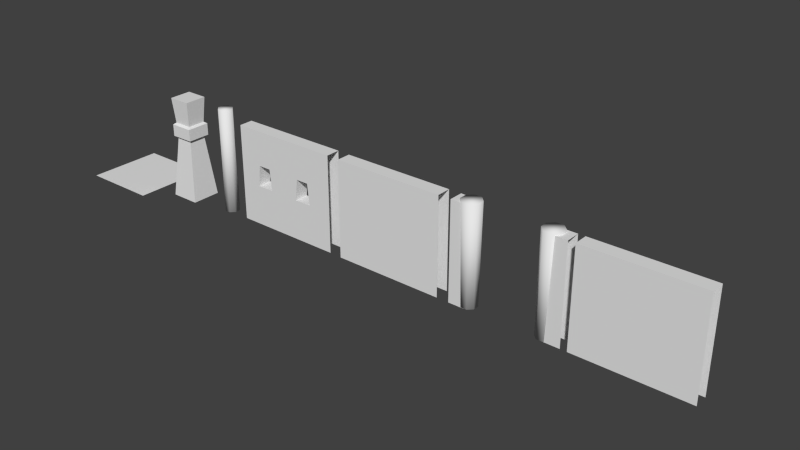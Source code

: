 # Source: house1.blend  (saved by Blender 2.70.0; exported with 4.5.12 LTS)
import bpy
from mathutils import Matrix  # noqa: F401  (used for matrix-valued properties, if any)

bpy.ops.wm.read_factory_settings(use_empty=True)
scene = bpy.context.scene
scene.name = 'Scene'

# ---- collections
col_collection_1 = bpy.data.collections.new('Collection 1'); scene.collection.children.link(col_collection_1)

# ---- world
world_world = bpy.data.worlds.new('World'); scene.world = world_world
world_world.color = (0.05088, 0.05088, 0.05088)
world_world.use_sun_shadow = False
world_world.sun_shadow_jitter_overblur = 0.0
world_world.cycles.sampling_method = 'MANUAL'
world_world.cycles.sample_map_resolution = 256

# ---- meshes
me_cube_001 = bpy.data.meshes.new('Cube.001')
me_cube_001.from_pydata([(-1.356, 0.2038, 2.344), (1.335, 0.2038, 2.344), (1.335, 0.2038, -0.009529), (-1.356, 0.2038, -0.009529), (1.335, -0.1382, 2.344), (-1.356, -0.1382, 2.344), (-1.356, -0.1382, -0.009529), (1.335, -0.1382, -0.009529)], [], [(0, 1, 2, 3), (4, 1, 0, 5), (4, 5, 6, 7)])
_uv = me_cube_001.uv_layers.new(name='UVMap')
_uv.uv.foreach_set('vector', [0.9997, 0.9376, 0.5042, 0.9376, 0.5042, 0.5028, 0.9997, 0.5028, 0.4995, 0.7165, 0.4995, 0.7797, 0.00213, 0.7797, 0.00213, 0.7165, 0.9995, 0.9403, 0.5021, 0.9403, 0.5021, 0.5054, 0.9995, 0.5054])
me_cube_001.use_remesh_preserve_volume = False
me_cube_001.use_remesh_preserve_attributes = False
me_cube_001.use_mirror_vertex_groups = False
me_cube_001.update()
me_cube_006 = bpy.data.meshes.new('Cube.006')
me_cube_006.from_pydata([(-1.356, 0.2038, 2.344), (1.335, 0.2038, 2.344), (1.335, 0.2038, -0.009529), (-1.356, 0.2038, -0.009529), (1.335, -0.1382, 2.344), (-1.356, -0.1382, 2.344), (-1.356, -0.1382, -0.009529), (1.335, -0.1382, -0.009529)], [], [(0, 1, 2, 3), (4, 1, 0, 5), (4, 5, 6, 7)])
_uv = me_cube_006.uv_layers.new(name='UVMap')
_uv.uv.foreach_set('vector', [0.9997, 0.9376, 0.5042, 0.9376, 0.5042, 0.5028, 0.9997, 0.5028, 0.4995, 0.7165, 0.4995, 0.7797, 0.00213, 0.7797, 0.00213, 0.7165, 0.4995, 0.9376, 0.002159, 0.9376, 0.002159, 0.5028, 0.4995, 0.5028])
me_cube_006.use_remesh_preserve_volume = False
me_cube_006.use_remesh_preserve_attributes = False
me_cube_006.use_mirror_vertex_groups = False
me_cube_006.update()
me_cube_005 = bpy.data.meshes.new('Cube.005')
me_cube_005.from_pydata([(-1.319, 0.2038, -0.000136), (-0.8129, 0.2038, 0.9805), (-0.3936, 0.2038, 0.9805), (0.3608, 0.2038, 0.9805), (0.7801, 0.2038, 0.9805), (0.7275, 0.2038, 1.501), (1.373, 0.2038, 2.353), (1.373, 0.2038, -0.000136), (-1.319, 0.2038, 2.353), (0.4135, 0.2038, 1.501), (-0.4462, 0.2038, 1.501), (-0.7603, 0.2038, 1.501), (-0.8129, -0.1382, 0.9805), (-0.3936, -0.1382, 0.9805), (0.3608, -0.1382, 0.9805), (0.7801, -0.1382, 0.9805), (0.7275, -0.1382, 1.501), (1.373, -0.1382, 2.353), (-1.319, -0.1382, 2.353), (0.4135, -0.1382, 1.501), (-0.4462, -0.1382, 1.501), (-0.7603, -0.1382, 1.501), (-1.319, -0.1382, -0.000136), (1.373, -0.1382, -0.000136)], [], [(0, 1, 2, 3, 4, 5, 6, 7), (0, 8, 6, 5, 9, 3, 2, 10, 11, 1), (12, 13, 2, 1), (14, 15, 4, 3), (5, 4, 15, 16), (17, 6, 8, 18), (16, 19, 9, 5), (19, 14, 3, 9), (10, 2, 13, 20), (20, 21, 11, 10), (21, 12, 1, 11), (22, 23, 17, 16, 15, 14, 13, 12), (22, 12, 21, 20, 13, 14, 19, 16, 17, 18)])
_uv = me_cube_005.uv_layers.new(name='UVMap')
_uv.uv.foreach_set('vector', [0.9992, 0.5028, 0.9081, 0.684, 0.8306, 0.684, 0.6912, 0.684, 0.6137, 0.684, 0.6234, 0.7802, 0.5042, 0.9376, 0.5042, 0.5028, 0.9992, 0.5028, 0.9992, 0.9376, 0.5042, 0.9376, 0.6234, 0.7802, 0.6815, 0.7802, 0.6912, 0.684, 0.8306, 0.684, 0.8403, 0.7802, 0.8983, 0.7802, 0.9081, 0.684, 0.1959, 0.5588, 0.1323, 0.5588, 0.1323, 0.5069, 0.1959, 0.5069, 0.1959, 0.5588, 0.1323, 0.5588, 0.1323, 0.5069, 0.1959, 0.5069, 0.05297, 0.5069, 0.1323, 0.5069, 0.1323, 0.5588, 0.05297, 0.5588, 0.4995, 0.9361, 0.4995, 0.9993, 0.00213, 0.9993, 0.00213, 0.9361, 0.05297, 0.5588, 0.005361, 0.5588, 0.005362, 0.5069, 0.05297, 0.5069, 0.2752, 0.5588, 0.1959, 0.5588, 0.1959, 0.5069, 0.2752, 0.5069, 0.05297, 0.5069, 0.1323, 0.5069, 0.1323, 0.5588, 0.05297, 0.5588, 0.05297, 0.5588, 0.005361, 0.5588, 0.005361, 0.5069, 0.05297, 0.5069, 0.2752, 0.5588, 0.1959, 0.5588, 0.1959, 0.5069, 0.2752, 0.5069, 0.002159, 0.5028, 0.4995, 0.5028, 0.4995, 0.9376, 0.3802, 0.7802, 0.3899, 0.684, 0.3125, 0.684, 0.1731, 0.684, 0.0956, 0.684, 0.002159, 0.5028, 0.0956, 0.684, 0.1053, 0.7802, 0.1634, 0.7802, 0.1731, 0.684, 0.3125, 0.684, 0.3222, 0.7802, 0.3802, 0.7802, 0.4995, 0.9376, 0.002159, 0.9376])
me_cube_005.use_remesh_preserve_volume = False
me_cube_005.use_remesh_preserve_attributes = False
me_cube_005.use_mirror_vertex_groups = False
me_cube_005.update()
me_cube_004 = bpy.data.meshes.new('Cube.004')
me_cube_004.from_pydata([(-0.181, 0.07089, 2.565), (-0.181, 0.07089, -0.02095), (-0.1822, -0.06623, -0.02095), (-0.1822, -0.06623, 2.565), (-0.08607, -0.1641, 2.565), (0.05106, -0.1653, 2.565), (0.1489, -0.06917, 2.565), (0.1501, 0.06796, 2.565), (0.054, 0.1658, 2.565), (-0.08313, 0.167, 2.565), (-0.08313, 0.167, -0.02095), (0.054, 0.1658, -0.02095), (0.1501, 0.06796, -0.02095), (0.1489, -0.06917, -0.02095), (0.05106, -0.1653, -0.02095), (-0.08607, -0.1641, -0.02095)], [], [(0, 1, 2, 3), (0, 3, 4, 5, 6, 7, 8, 9), (9, 10, 1, 0), (2, 1, 10, 11, 12, 13, 14, 15), (3, 2, 15, 4), (4, 15, 14, 5), (5, 14, 13, 6), (6, 13, 12, 7), (7, 12, 11, 8), (8, 11, 10, 9)])
me_cube_004.polygons.foreach_set('use_smooth', [True] * 10)
_uv = me_cube_004.uv_layers.new(name='UVMap')
_uv.uv.foreach_set('vector', [0.2984, -0.0004348, 0.2984, 0.497, 0.2595, 0.497, 0.2595, -0.0004344, 0.3857, 0.007656, 0.419, 0.04081, 0.4191, 0.08781, 0.3859, 0.1211, 0.3389, 0.1213, 0.3056, 0.0881, 0.3055, 0.04109, 0.3387, 0.007774, 0.0368, -0.000434, 0.0368, 0.497, 0.0004179, 0.497, 0.0004193, -0.0004339, 0.3859, 0.1211, 0.3389, 0.1213, 0.3056, 0.0881, 0.3055, 0.04109, 0.3387, 0.007774, 0.3857, 0.007656, 0.419, 0.04081, 0.4191, 0.08781, 0.2595, -0.0004345, 0.2595, 0.497, 0.2224, 0.497, 0.2224, -0.0004341, 0.2224, -0.0004343, 0.2224, 0.497, 0.1853, 0.497, 0.1853, -0.000434, 0.1853, -0.0004341, 0.1853, 0.497, 0.1482, 0.497, 0.1482, -0.0004339, 0.1482, -0.0004341, 0.1482, 0.497, 0.111, 0.497, 0.111, -0.0004337, 0.111, -0.000434, 0.111, 0.497, 0.07392, 0.497, 0.07392, -0.0004337, 0.07392, -0.000434, 0.07392, 0.497, 0.0368, 0.497, 0.0368, -0.0004339])
me_cube_004.use_remesh_preserve_volume = False
me_cube_004.use_remesh_preserve_attributes = False
me_cube_004.use_mirror_vertex_groups = False
me_cube_004.update()
me_cube_003 = bpy.data.meshes.new('Cube.003')
me_cube_003.from_pydata([(-0.1977, -0.196, 1.496), (-0.1977, 0.2339, 1.496), (-0.3475, 0.3837, -0.02226), (-0.3475, -0.3458, -0.02226), (0.2323, -0.196, 1.496), (0.3821, -0.3458, -0.02226), (-0.2673, -0.2657, 1.535), (-0.2673, 0.3036, 1.535), (0.2323, 0.2339, 1.496), (0.3821, 0.3837, -0.02226), (0.3019, -0.2657, 1.535), (0.3019, 0.3036, 1.535), (-0.2673, -0.2657, 1.828), (-0.2673, 0.3036, 1.828), (0.3019, -0.2657, 1.828), (0.3019, 0.3036, 1.828), (-0.2088, -0.2072, 1.873), (-0.2088, 0.2451, 1.873), (0.2434, -0.2072, 1.873), (0.2434, 0.2451, 1.873), (-0.2569, -0.2552, 2.498), (-0.2569, 0.2931, 2.498), (0.2915, -0.2552, 2.498), (0.2915, 0.2931, 2.498)], [], [(0, 1, 2, 3), (4, 0, 3, 5), (1, 0, 6, 7), (1, 8, 9, 2), (8, 4, 5, 9), (0, 4, 10, 6), (8, 1, 7, 11), (7, 6, 12, 13), (4, 8, 11, 10), (6, 10, 14, 12), (11, 7, 13, 15), (13, 12, 16, 17), (10, 11, 15, 14), (12, 14, 18, 16), (15, 13, 17, 19), (17, 16, 20, 21), (14, 15, 19, 18), (16, 18, 22, 20), (19, 17, 21, 23), (22, 23, 21, 20), (18, 19, 23, 22)])
_uv = me_cube_003.uv_layers.new(name='UVMap')
_uv.uv.foreach_set('vector', [0.9129, 0.7718, 0.8187, 0.7718, 0.8187, 0.5078, 0.9129, 0.5078, 0.641, 0.7718, 0.5295, 0.7718, 0.5295, 0.5078, 0.641, 0.5078, 0.3722, 0.6565, 0.4938, 0.6565, 0.4938, 0.6752, 0.3722, 0.6752, 0.8187, 0.7718, 0.7277, 0.7718, 0.7277, 0.5078, 0.8187, 0.5078, 0.7277, 0.7718, 0.641, 0.7718, 0.641, 0.5078, 0.7277, 0.5078, -0.001289, 0.6565, 0.1426, 0.6565, 0.1426, 0.6752, -0.001289, 0.6752, 0.2546, 0.6565, 0.3722, 0.6565, 0.3722, 0.6752, 0.2546, 0.6752, 0.8187, 0.7863, 0.9129, 0.7863, 0.9129, 0.8501, 0.8187, 0.8501, 0.1426, 0.6565, 0.2546, 0.6565, 0.2546, 0.6752, 0.1426, 0.6752, 0.5295, 0.7863, 0.641, 0.7863, 0.641, 0.8501, 0.5295, 0.8501, 0.7277, 0.7863, 0.8187, 0.7863, 0.8187, 0.8501, 0.7277, 0.8501, 0.3752, 0.6585, 0.4975, 0.6585, 0.4975, 0.6765, 0.3752, 0.6765, 0.641, 0.7863, 0.7277, 0.7863, 0.7277, 0.8501, 0.641, 0.8501, -0.000444, 0.6585, 0.1443, 0.6585, 0.1443, 0.6765, -0.0004438, 0.6765, 0.257, 0.6585, 0.3752, 0.6585, 0.3752, 0.6765, 0.257, 0.6765, 0.8187, 0.8638, 0.9129, 0.8638, 0.9129, 0.9711, 0.8187, 0.9711, 0.1443, 0.6585, 0.257, 0.6585, 0.257, 0.6765, 0.1443, 0.6765, 0.5295, 0.8638, 0.641, 0.8638, 0.641, 0.9711, 0.5295, 0.9711, 0.7277, 0.8638, 0.8187, 0.8638, 0.8187, 0.9711, 0.7277, 0.9711, 0.1431, 0.8516, 0.1431, 0.9943, 0.0003862, 0.9943, 0.0003861, 0.8516, 0.641, 0.8638, 0.7277, 0.8638, 0.7277, 0.9711, 0.641, 0.9711])
me_cube_003.use_remesh_preserve_volume = False
me_cube_003.use_remesh_preserve_attributes = False
me_cube_003.use_mirror_vertex_groups = False
me_cube_003.update()
me_cube_002 = bpy.data.meshes.new('Cube.002')
me_cube_002.from_pydata([(-1.116, 0.1295, 2.39), (-1.068, 0.1136, 0.0009121), (-1.069, -0.03697, 0.0009121), (-1.118, -0.05227, 2.39), (-0.9905, -0.182, 2.39), (-0.8087, -0.1836, 2.39), (-0.679, -0.05616, 2.39), (-0.6774, 0.1256, 2.39), (-0.8048, 0.2553, 2.39), (-0.9866, 0.257, 2.39), (-0.9603, 0.2191, 0.0009121), (-0.8097, 0.2177, 0.0009121), (-0.7042, 0.1104, 0.0009121), (-0.7055, -0.0402, 0.0009121), (-0.8129, -0.1457, 0.0009121), (-0.9635, -0.1444, 0.0009121), (0.8968, -0.1877, 2.39), (0.8727, -0.1545, 0.0009121), (1.031, -0.1538, 0.0009121), (1.082, -0.1869, 2.39), (1.213, -0.05506, 2.39), (1.212, 0.1305, 2.39), (1.08, 0.2611, 2.39), (0.8947, 0.2603, 2.39), (0.7641, 0.1284, 2.39), (0.765, -0.05712, 2.39), (0.7604, -0.04324, 0.0009121), (0.7597, 0.1149, 0.0009121), (0.871, 0.2272, 0.0009121), (1.029, 0.2279, 0.0009121), (1.141, 0.1166, 0.0009121), (1.142, -0.04149, 0.0009121), (-1.282, 0.2038, 2.344), (1.41, 0.2038, 2.344), (1.41, 0.2038, -0.00953), (-1.282, 0.2038, -0.00953), (1.41, -0.1382, 2.344), (-1.282, -0.1382, 2.344), (-1.282, -0.1382, -0.00953), (1.41, -0.1382, -0.00953), (-0.8811, -0.1382, -0.00953), (-0.8901, -0.1382, 2.344), (1.019, -0.1382, -0.00953), (1.01, -0.1382, 2.344), (1.009, 0.2038, 2.344), (-0.8911, 0.2038, 2.344), (-0.8911, 0.2038, -0.00953), (1.018, 0.2038, -0.00953)], [], [(0, 1, 2, 3), (0, 3, 4, 5, 6, 7, 8, 9), (9, 10, 1, 0), (2, 1, 10, 11, 12, 13, 14, 15), (3, 2, 15, 4), (4, 15, 14, 5), (5, 14, 13, 6), (6, 13, 12, 7), (7, 12, 11, 8), (8, 11, 10, 9), (16, 17, 18, 19), (16, 19, 20, 21, 22, 23, 24, 25), (25, 26, 17, 16), (18, 17, 26, 27, 28, 29, 30, 31), (19, 18, 31, 20), (20, 31, 30, 21), (21, 30, 29, 22), (22, 29, 28, 23), (23, 28, 27, 24), (24, 27, 26, 25), (44, 33, 34, 47), (36, 33, 44, 43), (36, 43, 42, 39), (41, 37, 38, 40), (41, 45, 32, 37), (32, 45, 46, 35)])
me_cube_002.polygons.foreach_set('use_smooth', [1, 1, 1, 1, 1, 1, 1, 1, 1, 1, 1, 1, 1, 1, 1, 1, 1, 1, 1, 1, 0, 0, 0, 0, 0, 0])
_uv = me_cube_002.uv_layers.new(name='UVMap')
_uv.uv.foreach_set('vector', [0.2971, -0.0004348, 0.2971, 0.497, 0.2595, 0.497, 0.2595, -0.0004344, 0.3857, 0.007656, 0.419, 0.04081, 0.4191, 0.08781, 0.3859, 0.1211, 0.3389, 0.1213, 0.3056, 0.0881, 0.3055, 0.04109, 0.3387, 0.007774, 0.0368, -0.000434, 0.0368, 0.497, 0.001648, 0.497, 0.00165, -0.0004339, 0.3859, 0.1211, 0.3389, 0.1213, 0.3056, 0.0881, 0.3055, 0.04109, 0.3387, 0.007774, 0.3857, 0.007656, 0.419, 0.04081, 0.4191, 0.08781, 0.2595, -0.0004345, 0.2595, 0.497, 0.2224, 0.497, 0.2224, -0.0004341, 0.2224, -0.0004343, 0.2224, 0.497, 0.1853, 0.497, 0.1853, -0.000434, 0.1853, -0.0004341, 0.1853, 0.497, 0.1482, 0.497, 0.1482, -0.0004339, 0.1482, -0.0004341, 0.1482, 0.497, 0.111, 0.497, 0.111, -0.0004337, 0.111, -0.000434, 0.111, 0.497, 0.07392, 0.497, 0.07392, -0.0004337, 0.07392, -0.000434, 0.07392, 0.497, 0.0368, 0.497, 0.0368, -0.0004339, 0.2971, -0.0004348, 0.2971, 0.497, 0.2595, 0.497, 0.2595, -0.0004344, 0.3857, 0.007656, 0.419, 0.04081, 0.4191, 0.08781, 0.3859, 0.1211, 0.3389, 0.1213, 0.3056, 0.0881, 0.3055, 0.04109, 0.3387, 0.007774, 0.0368, -0.000434, 0.0368, 0.497, 0.001648, 0.497, 0.00165, -0.0004339, 0.3859, 0.1211, 0.3389, 0.1213, 0.3056, 0.0881, 0.3055, 0.04109, 0.3387, 0.007774, 0.3857, 0.007656, 0.419, 0.04081, 0.4191, 0.08781, 0.2595, -0.0004345, 0.2595, 0.497, 0.2224, 0.497, 0.2224, -0.0004341, 0.2224, -0.0004343, 0.2224, 0.497, 0.1853, 0.497, 0.1853, -0.000434, 0.1853, -0.0004341, 0.1853, 0.497, 0.1482, 0.497, 0.1482, -0.0004339, 0.1482, -0.0004341, 0.1482, 0.497, 0.111, 0.497, 0.111, -0.0004337, 0.111, -0.000434, 0.111, 0.497, 0.07392, 0.497, 0.07392, -0.0004337, 0.07392, -0.000434, 0.07392, 0.497, 0.0368, 0.497, 0.0368, -0.0004339, 0.6653, 0.9376, 0.5042, 0.9376, 0.5042, 0.5028, 0.6636, 0.5028, 0.4995, 0.7165, 0.4995, 0.7797, 0.3384, 0.7797, 0.3386, 0.7165, 0.4995, 0.9376, 0.3386, 0.9376, 0.3402, 0.5028, 0.4995, 0.5028, 0.1195, 0.9376, 0.002159, 0.9376, 0.002159, 0.5028, 0.1212, 0.5028, 0.1195, 0.7165, 0.1193, 0.7797, 0.00213, 0.7797, 0.00213, 0.7165, 0.9995, 0.9376, 0.8843, 0.9376, 0.8843, 0.5028, 0.9995, 0.5028])
me_cube_002.use_remesh_preserve_volume = False
me_cube_002.use_remesh_preserve_attributes = False
me_cube_002.use_mirror_vertex_groups = False
me_cube_002.update()
me_cube = bpy.data.meshes.new('Cube')
me_cube.from_pydata([(0.941, -0.01868, 0.006623), (0.941, -0.9436, 0.006623), (-0.9251, -0.9436, 0.006623), (-0.9251, -0.01868, 0.006623), (-0.0002335, -0.01868, 0.006623), (-0.0002335, -0.9436, 0.006623), (-0.9251, 0.9127, 0.006623), (-0.0002335, 0.9127, 0.006623), (0.9425, 0.9127, 0.006623)], [], [(5, 4, 3, 2), (1, 0, 4, 5), (4, 7, 6, 3), (0, 8, 7, 4)])
_uv = me_cube.uv_layers.new(name='UVMap')
_uv.uv.foreach_set('vector', [0.9994, 0.001352, 0.9994, 0.4998, 0.501, 0.4998, 0.501, 0.001352, 0.9994, 0.001352, 0.9994, 0.4998, 0.501, 0.4998, 0.501, 0.001352, 0.9994, 0.001352, 0.9994, 0.4998, 0.501, 0.4998, 0.501, 0.001352, 0.9994, 0.001352, 0.9994, 0.4998, 0.501, 0.4998, 0.501, 0.001352])
me_cube.use_remesh_preserve_volume = False
me_cube.use_remesh_preserve_attributes = False
me_cube.use_mirror_vertex_groups = False
me_cube.update()

# ---- objects
ob_wall_inside = bpy.data.objects.new('wall inside', me_cube_001)
ob_wall = bpy.data.objects.new('wall', me_cube_006)
ob_wall_window = bpy.data.objects.new('wall window', me_cube_005)
ob_wood = bpy.data.objects.new('wood', me_cube_004)
ob_pillar = bpy.data.objects.new('pillar', me_cube_003)
ob_gate = bpy.data.objects.new('gate', me_cube_002)
ob_roof = bpy.data.objects.new('roof', me_cube)

# ---- transforms, parenting, visibility, modifiers, constraints
ob_wall_inside.location = (7.358, 0.0, 0.00111)
ob_wall_inside.lineart.crease_threshold = 0.0
ob_wall.location = (1.515, 0.0, 0.00111)
ob_wall.lineart.crease_threshold = 0.0
ob_wall_window.location = (-1.518, 0.0, 0.00111)
ob_wall_window.lineart.crease_threshold = 0.0
ob_wood.location = (-3.456, 0.0, 0.00111)
ob_wood.lineart.crease_threshold = 0.0
ob_pillar.location = (-4.824, 0.0, 0.00111)
ob_pillar.lineart.crease_threshold = 0.0
ob_gate.location = (4.433, 0.0, 0.00111)
ob_gate.lineart.crease_threshold = 0.0
ob_roof.location = (-6.622, 0.0, 0.0)
ob_roof.hide_viewport = True
ob_roof.lineart.crease_threshold = 0.0

# ---- collection membership
col_collection_1.objects.link(ob_wall_inside)
col_collection_1.objects.link(ob_wall)
col_collection_1.objects.link(ob_wall_window)
col_collection_1.objects.link(ob_wood)
col_collection_1.objects.link(ob_pillar)
col_collection_1.objects.link(ob_gate)
col_collection_1.objects.link(ob_roof)

# ---- scene / render settings (as saved in the file)
scene.frame_start = 1; scene.frame_end = 250; scene.frame_set(1)
scene.render.engine = 'BLENDER_EEVEE_NEXT'
scene.render.resolution_percentage = 50
scene.render.dither_intensity = 0.0
scene.cycles.use_denoising = False
scene.cycles.samples = 10
scene.cycles.sampling_pattern = 'TABULATED_SOBOL'
scene.cycles.light_sampling_threshold = 0.0
scene.cycles.use_adaptive_sampling = False
scene.cycles.use_light_tree = False
scene.cycles.blur_glossy = 0.0
scene.cycles.volume_bounces = 1
scene.cycles.pixel_filter_type = 'GAUSSIAN'
scene.cycles.sample_clamp_indirect = 0.0
scene.view_settings.view_transform = 'Standard'
bpy.context.view_layer.update()

# ---- added for rendering (the .blend has no active camera and no usable light): camera, sun
cam_auto = bpy.data.cameras.new('AutoCamera')
cam_auto.lens = 50.0
cam_auto.sensor_width = 36.0
cam_auto.clip_end = 1000.0
ob_auto_camera = bpy.data.objects.new('AutoCamera', cam_auto)
scene.collection.objects.link(ob_auto_camera)
ob_auto_camera.location = (14.923, -15.8101, 11.8022)
ob_auto_camera.rotation_euler = (1.09748, -7.21219e-08, 0.694738)
scene.camera = ob_auto_camera
light_auto_sun = bpy.data.lights.new('AutoSun', 'SUN')
light_auto_sun.energy = 3.0
light_auto_sun.angle = 0.0523599
ob_auto_sun = bpy.data.objects.new('AutoSun', light_auto_sun)
scene.collection.objects.link(ob_auto_sun)
ob_auto_sun.rotation_euler = (0.872665, 0.174533, 0.523599)
bpy.context.view_layer.update()
